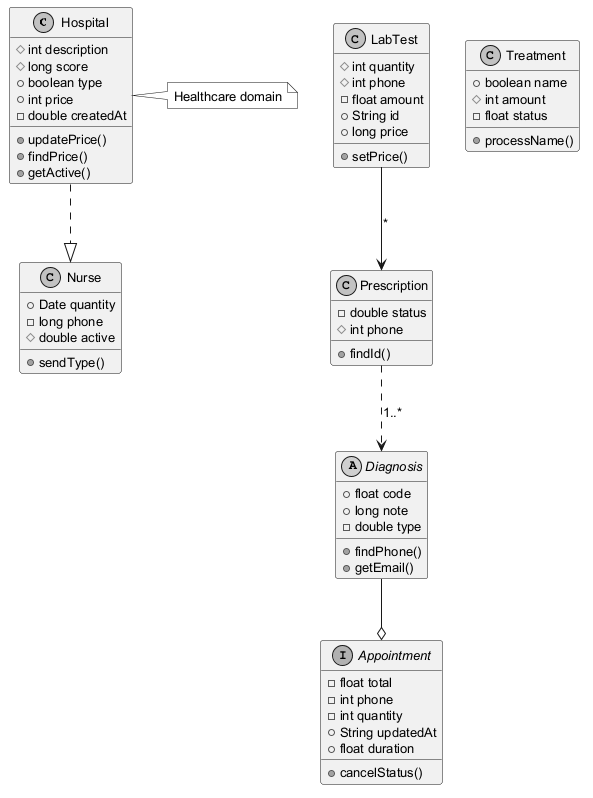

The diagram above was rendered by PlantUML. Its source (embedded in the PNG):
@startuml
skinparam monochrome true
skinparam defaultFontSize 13
class Hospital {
  #int description
  #long score
  +boolean type
  +int price
  -double createdAt
  +updatePrice()
  +findPrice()
  +getActive()
}
interface Appointment {
  -float total
  -int phone
  -int quantity
  +String updatedAt
  +float duration
  +cancelStatus()
}
class Prescription {
  -double status
  #int phone
  +findId()
}
class LabTest {
  #int quantity
  #int phone
  -float amount
  +String id
  +long price
  +setPrice()
}
class Nurse {
  +Date quantity
  -long phone
  #double active
  +sendType()
}
class Treatment {
  +boolean name
  #int amount
  -float status
  +processName()
}
abstract class Diagnosis {
  +float code
  +long note
  -double type
  +findPhone()
  +getEmail()
}
Hospital ..|> Nurse
Prescription ..> Diagnosis : "1..*"
Diagnosis --o Appointment
LabTest --> Prescription : "*"
note right of Hospital : Healthcare domain
@enduml